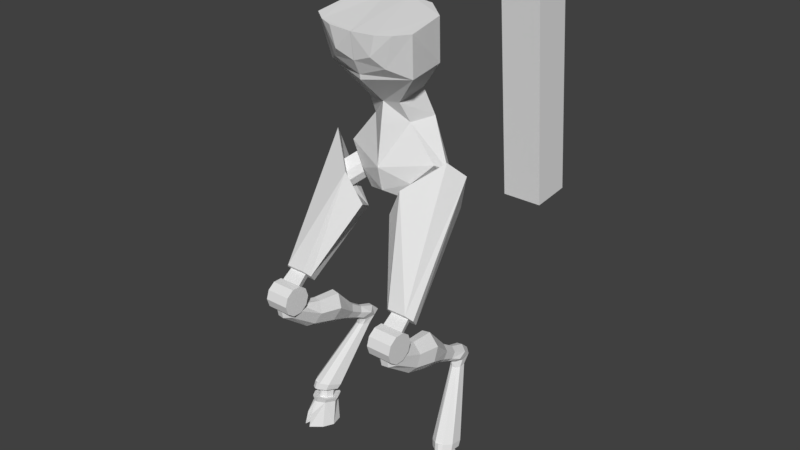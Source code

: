 # Source: manti.blend  (saved by Blender 2.79.0; exported with 4.5.12 LTS)
import bpy
from mathutils import Matrix  # noqa: F401  (used for matrix-valued properties, if any)

bpy.ops.wm.read_factory_settings(use_empty=True)
scene = bpy.context.scene
scene.name = 'Scene'

# ---- collections
col_collection_1 = bpy.data.collections.new('Collection 1'); scene.collection.children.link(col_collection_1)

# ---- world
world_world = bpy.data.worlds.new('World'); scene.world = world_world
world_world.color = (0.05088, 0.05088, 0.05088)
world_world.use_sun_shadow = False
world_world.sun_shadow_jitter_overblur = 0.0
world_world.cycles.sampling_method = 'MANUAL'

# ---- meshes
me_cylinder_001 = bpy.data.meshes.new('Cylinder.001')
me_cylinder_001.from_pydata([(7.031, 1.573, 17.26), (7.031, 0.3646, 29.69), (7.031, 3.564, 17.46), (7.031, 2.355, 29.88), (9.031, 1.573, 17.26), (9.031, 0.3646, 29.69), (9.031, 3.564, 17.46), (9.031, 2.355, 29.88)], [], [(0, 1, 3, 2), (2, 3, 7, 6), (6, 7, 5, 4), (4, 5, 1, 0), (2, 6, 4, 0), (7, 3, 1, 5)])
me_cylinder_001.use_remesh_preserve_volume = False
me_cylinder_001.use_remesh_preserve_attributes = False
me_cylinder_001.use_mirror_vertex_groups = False
me_cylinder_001.update()
me_cylinder = bpy.data.meshes.new('Cylinder')
me_cylinder.from_pydata([(-4.497, 0.7594, -0.8206), (-4.304, 1.345, 0.3478), (-4.377, 0.9201, -1.0), (-4.189, 1.271, 0.3548), (-3.711, 0.3331, -1.0), (-3.86, 0.6791, 0.4307), (-4.021, -0.293, -1.0), (-4.12, 0.06147, 0.5306), (-4.659, -0.8145, -1.0), (-4.484, -0.2127, 0.5835), (-4.725, -0.2207, -0.8206), (-4.67, -0.2307, 0.5925), (-5.06, -0.7214, -1.0), (-4.858, -0.1259, 0.5835), (-5.517, 0.05375, -1.0), (-5.115, 0.2921, 0.5306), (-5.505, 0.7489, -1.0), (-5.072, 0.96, 0.4307), (-4.55, 0.9602, -1.0), (-4.533, 1.35, 0.3548), (-4.103, 1.19, -0.2957), (-4.564, 1.297, -0.2957), (-4.603, -0.6462, -0.138), (-4.958, -0.5639, -0.138), (-4.56, 0.106, -1.0), (-4.741, 0.1479, -1.0), (-3.883, 1.041, -1.0), (-5.082, 1.319, -1.0), (-4.118, 1.425, 0.5924), (-4.249, 1.51, 0.5844), (-3.742, 0.7504, 0.679), (-4.039, 0.04621, 0.7929), (-4.454, -0.2663, 0.8531), (-4.665, -0.2869, 0.8634), (-4.881, -0.1674, 0.8531), (-5.173, 0.3092, 0.7929), (-5.124, 1.071, 0.679), (-4.51, 1.516, 0.5924), (-4.278, 1.073, 0.6061), (-4.351, 1.12, 0.6016), (-4.069, 0.6975, 0.6542), (-4.234, 0.3058, 0.7176), (-4.465, 0.132, 0.7511), (-4.583, 0.1205, 0.7568), (-4.703, 0.187, 0.7511), (-4.865, 0.4521, 0.7176), (-4.838, 0.8757, 0.6542), (-4.496, 1.123, 0.6061), (-4.255, 1.175, 1.299), (-4.328, 1.222, 1.294), (-4.046, 0.7996, 1.347), (-4.211, 0.4079, 1.41), (-4.442, 0.2341, 1.444), (-4.559, 0.2226, 1.45), (-4.679, 0.2891, 1.444), (-4.842, 0.5542, 1.41), (-4.814, 0.9778, 1.347), (-4.473, 1.225, 1.299), (-4.114, 1.445, 1.244), (-3.749, 0.7906, 1.328), (-4.037, 0.107, 1.439), (-4.44, -0.1964, 1.497), (-4.645, -0.2164, 1.507), (-4.854, -0.1004, 1.497), (-5.138, 0.3623, 1.439), (-5.091, 1.102, 1.328), (-4.494, 1.534, 1.244), (-4.011, 1.641, 1.504), (-3.622, 0.9498, 1.638), (-3.93, 0.2307, 1.807), (-4.359, -0.08733, 1.894), (-4.578, -0.1075, 1.908), (-4.801, 0.01548, 1.89), (-5.104, 0.5041, 1.797), (-5.053, 1.283, 1.625), (-4.417, 1.735, 1.5), (-3.266, 3.323, 5.228), (-3.088, 3.024, 5.175), (-3.252, 2.628, 5.175), (-3.468, 2.498, 5.174), (-3.683, 2.548, 5.173), (-3.823, 2.76, 5.171), (-3.783, 3.184, 5.17), (-3.463, 3.369, 5.227), (-4.299, -2.21, 9.515), (-2.874, -2.21, 9.515), (-4.299, -2.373, 9.014), (-2.874, -2.373, 9.014), (-4.299, -2.799, 8.705), (-2.874, -2.799, 8.705), (-4.299, -3.326, 8.705), (-2.874, -3.326, 8.705), (-4.299, -3.752, 9.014), (-2.874, -3.752, 9.014), (-4.299, -3.915, 9.515), (-2.874, -3.915, 9.515), (-4.299, -3.752, 10.02), (-2.874, -3.752, 10.02), (-4.299, -3.326, 10.33), (-2.874, -3.326, 10.33), (-4.299, -2.799, 10.33), (-2.874, -2.799, 10.33), (-4.299, -2.373, 10.02), (-2.874, -2.373, 10.02), (-3.159, 3.865, 5.716), (-2.95, 3.301, 5.653), (-3.142, 2.731, 5.544), (-3.398, 2.486, 5.543), (-3.651, 2.579, 5.542), (-3.815, 2.979, 5.54), (-3.769, 3.603, 5.648), (-3.392, 3.951, 5.714), (-3.142, 3.345, 6.2), (-2.844, 2.912, 6.032), (-3.052, 2.45, 5.799), (-3.358, 2.225, 5.753), (-3.682, 2.28, 5.762), (-3.913, 2.598, 5.823), (-3.893, 3.091, 6.061), (-3.44, 3.396, 6.208), (-3.228, 2.457, 6.515), (-3.013, 2.235, 6.278), (-3.156, 2.008, 5.99), (-3.369, 1.874, 5.893), (-3.598, 1.902, 5.916), (-3.764, 2.083, 6.05), (-3.755, 2.326, 6.35), (-3.438, 2.483, 6.536), (-3.197, 1.671, 7.04), (-2.942, 1.423, 6.743), (-3.111, 1.171, 6.386), (-3.365, 1.018, 6.262), (-3.638, 1.05, 6.291), (-3.836, 1.256, 6.462), (-3.825, 1.526, 6.835), (-3.448, 1.7, 7.066), (-3.026, 0.3382, 8.436), (-2.534, 0.02723, 7.79), (-2.86, -0.2628, 7.035), (-3.349, -0.481, 6.743), (-3.874, -0.4366, 6.808), (-4.256, -0.1449, 7.21), (-4.234, 0.1709, 8.003), (-3.508, 0.379, 8.496), (-3.132, -1.078, 8.56), (-2.707, -1.375, 8.03), (-2.989, -1.658, 7.408), (-3.412, -1.861, 7.171), (-3.866, -1.819, 7.224), (-4.197, -1.548, 7.55), (-4.178, -1.241, 8.203), (-3.55, -1.04, 8.609), (-2.9, -2.716, 8.739), (-3.143, -3.268, 8.491), (-3.512, -3.544, 8.45), (-3.914, -3.49, 8.46), (-4.209, -3.124, 8.518), (-4.2, -2.541, 8.772), (-3.282, -2.513, 8.926), (-3.104, -2.787, 9.003), (-3.143, -3.377, 8.954), (-3.512, -3.646, 9.027), (-3.914, -3.593, 9.015), (-4.209, -3.234, 8.922), (-3.964, -2.598, 8.923), (-3.65, -2.463, 8.915), (-4.012, -2.496, 9.933), (-3.964, -1.879, 10.42), (-3.149, -2.496, 9.933), (-3.178, -1.879, 10.42), (-2.983, -2.794, 10.27), (-3.028, -2.178, 10.76), (-4.178, -2.794, 10.27), (-2.847, -1.71, 10.25), (-4.246, -1.71, 10.25), (-1.862, 1.705, 13.79), (-3.661, 2.635, 15.03), (-2.689, -2.126, 10.72), (-2.991, -2.416, 11.04), (-2.893, -2.204, 10.8), (-4.103, -2.416, 11.04), (-4.404, -2.126, 10.72), (-4.114, -2.178, 10.76), (-1.834, -0.106, 16.44), (-0.9251, 0.1604, 14.72), (-4.271, 2.24, 17.12), (-3.667, 1.363, 17.99), (-2.578, 1.067, 14.95), (-3.253, 1.578, 15.53), (-2.456, 0.8063, 15.43), (-2.569, 0.7751, 15.94), (-3.107, 1.182, 16.39), (-3.284, 1.433, 16.14), (-1.949, 1.93, 15.51), (-2.625, 2.441, 16.08), (-1.828, 1.669, 15.99), (-1.941, 1.638, 16.49), (-2.478, 2.045, 16.95), (-2.655, 2.297, 16.69), (-1.626, 2.252, 14.85), (-3.037, 2.886, 16.06), (-1.372, 1.418, 15.19), (-1.609, 1.023, 16.34), (-2.731, 1.528, 17.52), (-3.101, 2.196, 17.17), (-0.007732, 3.791, 16.66), (0.0002564, 3.918, 18.46), (0.02654, 0.6833, 15.65), (0.01661, 0.3424, 17.05), (-1.156, 1.569, 19.46), (-1.665, 2.947, 19.56), (-0.007954, 0.6336, 19.31), (-0.01133, 3.3, 19.83), (-0.9686, 0.9189, 20.65), (-1.354, 2.358, 21.18), (0.0017, 0.8122, 20.55), (0.01482, 2.832, 21.24), (-2.615, -0.03279, 22.46), (-2.687, 1.938, 22.83), (0.00591, -0.86, 22.12), (-0.01577, 3.015, 22.94), (0.002966, 2.993, 25.46), (-2.984, -0.5532, 24.9), (-2.828, 1.669, 25.26), (-0.002246, -1.526, 24.7), (-0.002342, -1.324, 23.21), (0.002538, -0.9229, 22.41), (-1.088, -1.404, 23.61), (-1.621, -0.9012, 23.0), (-2.218, -1.119, 24.8), (-1.407, -1.455, 24.75), (-1.352, 3.043, 22.89), (-1.412, 2.898, 25.36), (-0.6695, 2.595, 21.21)], [], [(0, 1, 3, 20, 2), (20, 3, 5, 4, 26), (4, 5, 7, 6), (6, 7, 9, 22, 8), (8, 22, 9, 11, 10), (10, 11, 13, 23, 12), (12, 23, 13, 15, 14), (14, 15, 17, 16), (11, 9, 32, 33), (27, 21, 18), (18, 21, 19, 1, 0), (0, 10, 12, 25, 18), (10, 0, 2, 24, 8), (8, 24, 2, 26, 4, 6), (18, 25, 12, 14, 16, 27), (9, 7, 31, 32), (3, 1, 29, 28), (7, 5, 30, 31), (5, 3, 28, 30), (1, 19, 37, 29), (19, 17, 36, 37), (17, 15, 35, 36), (15, 13, 34, 35), (13, 11, 33, 34), (33, 32, 42, 43), (40, 38, 48, 50), (30, 28, 38, 40), (37, 36, 46, 47), (34, 33, 43, 44), (31, 30, 40, 41), (29, 37, 47, 39), (35, 34, 44, 45), (32, 31, 41, 42), (28, 29, 39, 38), (36, 35, 45, 46), (57, 56, 65, 66), (47, 46, 56, 57), (44, 43, 53, 54), (41, 40, 50, 51), (39, 47, 57, 49), (45, 44, 54, 55), (42, 41, 51, 52), (38, 39, 49, 48), (46, 45, 55, 56), (43, 42, 52, 53), (63, 62, 71, 72), (54, 53, 62, 63), (51, 50, 59, 60), (55, 54, 63, 64), (52, 51, 60, 61), (56, 55, 64, 65), (53, 52, 61, 62), (50, 48, 58, 59), (60, 59, 68, 69), (64, 63, 72, 73), (61, 60, 69, 70), (65, 64, 73, 74), (62, 61, 70, 71), (59, 58, 67, 68), (66, 65, 74, 75), (73, 72, 80, 81), (70, 69, 78, 79), (74, 73, 81, 82), (68, 67, 76, 77), (75, 74, 82, 83), (69, 68, 77, 78), (16, 17, 19, 21, 27), (2, 20, 26), (67, 75, 83, 76), (71, 70, 79, 80, 72), (58, 66, 75, 67), (49, 57, 66, 58, 48), (84, 85, 87, 86), (86, 87, 89, 88), (88, 89, 91, 90), (90, 91, 93, 92), (92, 93, 95, 94), (94, 95, 97, 96), (96, 97, 99, 98), (98, 99, 101, 100), (87, 85, 103, 101, 99, 97, 95, 93, 91, 89), (100, 101, 103, 102), (102, 103, 85, 84), (84, 86, 88, 90, 92, 94, 96, 98, 100, 102), (83, 82, 110, 111), (81, 80, 108, 109), (79, 78, 106, 107), (77, 76, 104, 105), (76, 83, 111, 104), (82, 81, 109, 110), (80, 79, 107, 108), (78, 77, 105, 106), (107, 106, 114, 115), (105, 104, 112, 113), (104, 111, 119, 112), (110, 109, 117, 118), (108, 107, 115, 116), (106, 105, 113, 114), (111, 110, 118, 119), (109, 108, 116, 117), (119, 118, 126, 127), (117, 116, 124, 125), (115, 114, 122, 123), (113, 112, 120, 121), (112, 119, 127, 120), (118, 117, 125, 126), (116, 115, 123, 124), (114, 113, 121, 122), (124, 123, 131, 132), (122, 121, 129, 130), (127, 126, 134, 135), (125, 124, 132, 133), (123, 122, 130, 131), (121, 120, 128, 129), (120, 127, 135, 128), (126, 125, 133, 134), (128, 135, 143, 136), (134, 133, 141, 142), (132, 131, 139, 140), (130, 129, 137, 138), (135, 134, 142, 143), (133, 132, 140, 141), (131, 130, 138, 139), (129, 128, 136, 137), (141, 140, 148, 149), (139, 138, 146, 147), (137, 136, 144, 145), (136, 143, 151, 144), (142, 141, 149, 150), (140, 139, 147, 148), (138, 137, 145, 146), (143, 142, 150, 151), (151, 150, 157, 165), (149, 148, 155, 156), (147, 146, 153, 154), (145, 144, 158, 152), (144, 151, 165, 158), (150, 149, 156, 157), (148, 147, 154, 155), (146, 145, 152, 153), (157, 156, 163, 164), (159, 158, 165, 164, 163, 162, 161, 160), (155, 154, 161, 162), (153, 152, 159, 160), (165, 157, 164), (156, 155, 162, 163), (154, 153, 160, 161), (152, 158, 159), (166, 167, 169, 168), (168, 169, 171, 170), (180, 178, 183, 186), (170, 171, 182, 172), (172, 182, 167, 166), (166, 168, 170, 172), (174, 181, 185, 176), (169, 167, 174, 173), (171, 169, 173, 177, 179), (176, 185, 192, 188), (173, 174, 176, 175), (167, 182, 181, 174), (182, 171, 179, 178, 180), (177, 178, 179), (180, 181, 182), (177, 184, 183, 178), (185, 181, 180, 186), (177, 173, 175, 184), (191, 190, 196, 197), (175, 176, 188, 187), (186, 183, 190, 191), (184, 175, 187, 189), (185, 186, 191, 192), (183, 184, 189, 190), (194, 198, 204, 200), (192, 191, 197, 198), (187, 188, 194, 193), (188, 192, 198, 194), (189, 187, 193, 195), (190, 189, 195, 196), (203, 202, 208, 209), (195, 193, 199, 201), (196, 195, 201, 202), (197, 196, 202, 203), (198, 197, 203, 204), (193, 194, 200, 199), (206, 208, 207, 205), (204, 203, 209, 210), (205, 200, 206), (200, 204, 210, 206), (199, 205, 201), (202, 201, 207, 208), (206, 210, 212), (211, 208, 206, 212), (209, 208, 211), (209, 211, 215, 213), (205, 207, 201), (210, 209, 213, 214), (211, 212, 216, 215), (212, 210, 214, 233, 216), (215, 216, 220, 219), (215, 219, 217, 213), (213, 217, 218, 214), (216, 233, 231, 220), (214, 218, 231, 233), (222, 229, 230, 224, 221, 232, 223), (218, 217, 222, 223), (222, 217, 228, 229), (227, 225, 224, 230), (225, 227, 228, 226), (229, 228, 227, 230), (217, 219, 226, 228), (231, 218, 223, 232), (220, 231, 232, 221), (199, 200, 205)])
me_cylinder.use_remesh_preserve_volume = False
me_cylinder.use_remesh_preserve_attributes = False
me_cylinder.use_mirror_vertex_groups = False
me_cylinder.update()

# ---- objects
ob_cylinder_001 = bpy.data.objects.new('Cylinder.001', me_cylinder_001)
ob_cylinder = bpy.data.objects.new('Cylinder', me_cylinder)

# ---- transforms, parenting, visibility, modifiers, constraints
ob_cylinder_001.location = (0.0, 0.0, 1.0)
ob_cylinder_001.lineart.crease_threshold = 0.0
_vg = ob_cylinder_001.vertex_groups.new(name='Group')
ob_cylinder.location = (0.0, 0.0, 1.0)
ob_cylinder.lineart.crease_threshold = 0.0
_vg = ob_cylinder.vertex_groups.new(name='Group')
_m = ob_cylinder.modifiers.new('Mirror', 'MIRROR')

# ---- collection membership
col_collection_1.objects.link(ob_cylinder_001)
col_collection_1.objects.link(ob_cylinder)

# ---- scene / render settings (as saved in the file)
scene.frame_start = 1; scene.frame_end = 250; scene.frame_set(110)
scene.render.engine = 'BLENDER_EEVEE_NEXT'
scene.render.resolution_percentage = 50
scene.render.dither_intensity = 0.0
scene.cycles.use_denoising = False
scene.cycles.samples = 128
scene.cycles.sampling_pattern = 'TABULATED_SOBOL'
scene.cycles.use_adaptive_sampling = False
scene.cycles.use_light_tree = False
scene.cycles.blur_glossy = 0.0
scene.cycles.sample_clamp_indirect = 0.0
scene.view_settings.view_transform = 'Standard'
bpy.context.view_layer.update()

# ---- added for rendering (the .blend has no active camera and no usable light): camera, sun
cam_auto = bpy.data.cameras.new('AutoCamera')
cam_auto.lens = 50.0
cam_auto.sensor_width = 36.0
cam_auto.clip_end = 1000.0
ob_auto_camera = bpy.data.objects.new('AutoCamera', cam_auto)
scene.collection.objects.link(ob_auto_camera)
ob_auto_camera.location = (34.1711, -38.879, 41.3735)
ob_auto_camera.rotation_euler = (1.09748, -7.21219e-08, 0.694738)
scene.camera = ob_auto_camera
light_auto_sun = bpy.data.lights.new('AutoSun', 'SUN')
light_auto_sun.energy = 3.0
light_auto_sun.angle = 0.0523599
ob_auto_sun = bpy.data.objects.new('AutoSun', light_auto_sun)
scene.collection.objects.link(ob_auto_sun)
ob_auto_sun.rotation_euler = (0.872665, 0.174533, 0.523599)
bpy.context.view_layer.update()
